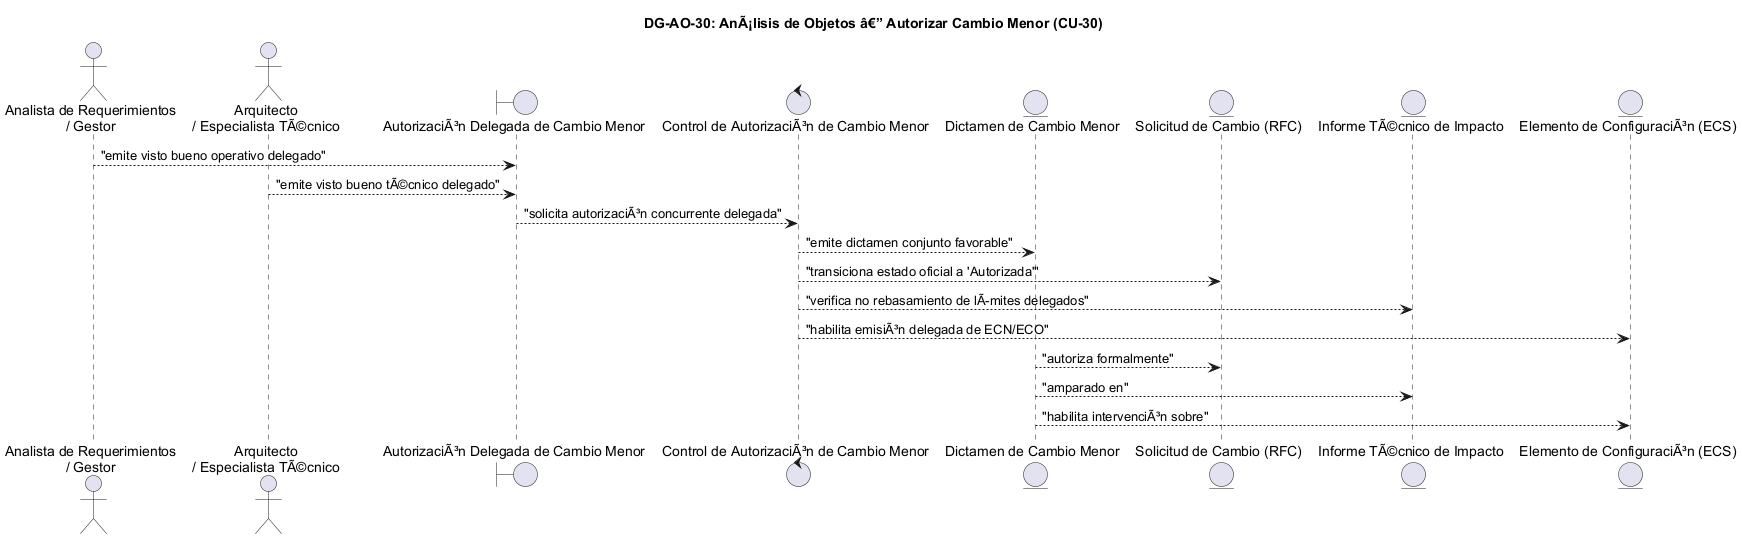

The diagram above was rendered by PlantUML. Its source (embedded in the PNG):
@startuml DG-AO-30
skinparam shadowing false
skinparam roundcorner 8
skinparam defaultFontName Arial

title <b>DG-AO-30: AnÃ¡lisis de Objetos â€” Autorizar Cambio Menor (CU-30)</b>

actor "Analista de Requerimientos\n/ Gestor" as ACT_ANALISTA
actor "Arquitecto\n/ Especialista TÃ©cnico" as ACT_ARQUITECTO

boundary "AutorizaciÃ³n Delegada de Cambio Menor" as B
control "Control de AutorizaciÃ³n de Cambio Menor" as C

entity "Dictamen de Cambio Menor" as E_DICT
entity "Solicitud de Cambio (RFC)" as E_RFC
entity "Informe TÃ©cnico de Impacto" as E_INF
entity "Elemento de ConfiguraciÃ³n (ECS)" as E_ECS

ACT_ANALISTA --> B : "emite visto bueno operativo delegado"
ACT_ARQUITECTO --> B : "emite visto bueno tÃ©cnico delegado"
B --> C : "solicita autorizaciÃ³n concurrente delegada"
C --> E_DICT : "emite dictamen conjunto favorable"
C --> E_RFC : "transiciona estado oficial a 'Autorizada'"
C --> E_INF : "verifica no rebasamiento de lÃmites delegados"
C --> E_ECS : "habilita emisiÃ³n delegada de ECN/ECO"
E_DICT --> E_RFC : "autoriza formalmente"
E_DICT --> E_INF : "amparado en"
E_DICT --> E_ECS : "habilita intervenciÃ³n sobre"

@enduml